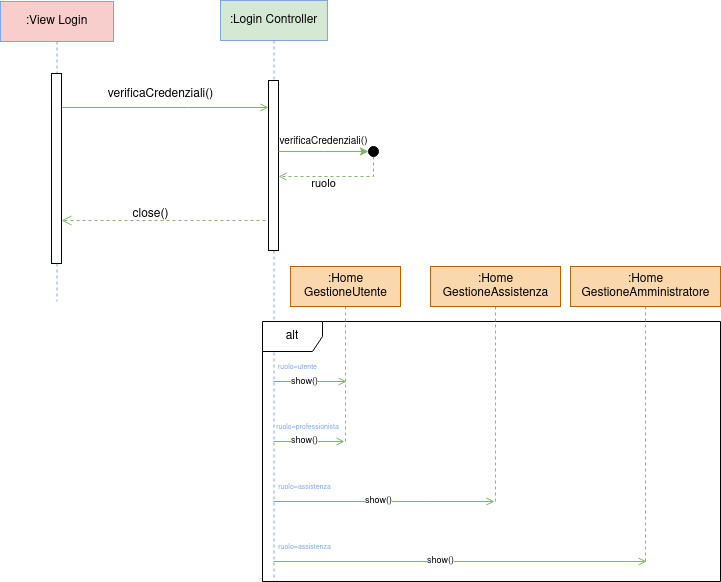

The diagram above was exported from draw.io. Its source (the exported page's mxGraphModel, read from the mxfile embedded in the PNG):
<mxGraphModel dx="1355" dy="795" grid="1" gridSize="10" guides="1" tooltips="1" connect="1" arrows="1" fold="1" page="1" pageScale="1" pageWidth="850" pageHeight="1100" background="#ffffff" math="0" shadow="0">
  <root>
    <mxCell id="0" />
    <mxCell id="1" parent="0" />
    <mxCell id="aM9ryv3xv72pqoxQDRHE-7" value="" style="html=1;verticalAlign=bottom;endArrow=open;edgeStyle=elbowEdgeStyle;elbow=vertical;curved=0;rounded=0;fillColor=#d5e8d4;strokeColor=#82b366;endFill=0;" parent="1" target="aM9ryv3xv72pqoxQDRHE-6" edge="1">
      <mxGeometry relative="1" as="geometry">
        <mxPoint x="195" y="246" as="sourcePoint" />
        <Array as="points">
          <mxPoint x="327" y="246" />
        </Array>
        <mxPoint x="405" y="246" as="targetPoint" />
      </mxGeometry>
    </mxCell>
    <mxCell id="aM9ryv3xv72pqoxQDRHE-8" value="" style="html=1;verticalAlign=bottom;endArrow=open;dashed=1;endSize=8;edgeStyle=elbowEdgeStyle;elbow=vertical;curved=0;rounded=0;fillColor=#d5e8d4;strokeColor=#82b366;" parent="1" target="aM9ryv3xv72pqoxQDRHE-2" edge="1">
      <mxGeometry relative="1" as="geometry">
        <mxPoint x="195" y="359" as="targetPoint" />
        <Array as="points">
          <mxPoint x="337" y="359" />
        </Array>
        <mxPoint x="405" y="359" as="sourcePoint" />
      </mxGeometry>
    </mxCell>
    <mxCell id="aM9ryv3xv72pqoxQDRHE-1" value="&lt;font color=&quot;#000000&quot;&gt;:View Login&lt;/font&gt;" style="shape=umlLifeline;perimeter=lifelinePerimeter;whiteSpace=wrap;html=1;container=0;dropTarget=0;collapsible=0;recursiveResize=0;outlineConnect=0;portConstraint=eastwest;newEdgeStyle={&quot;edgeStyle&quot;:&quot;elbowEdgeStyle&quot;,&quot;elbow&quot;:&quot;vertical&quot;,&quot;curved&quot;:0,&quot;rounded&quot;:0};fillColor=#f8cecc;strokeColor=#7EA6E0;" parent="1" vertex="1">
      <mxGeometry x="140" y="140" width="113" height="300" as="geometry" />
    </mxCell>
    <mxCell id="aM9ryv3xv72pqoxQDRHE-2" value="" style="html=1;points=[];perimeter=orthogonalPerimeter;outlineConnect=0;targetShapes=umlLifeline;portConstraint=eastwest;newEdgeStyle={&quot;edgeStyle&quot;:&quot;elbowEdgeStyle&quot;,&quot;elbow&quot;:&quot;vertical&quot;,&quot;curved&quot;:0,&quot;rounded&quot;:0};fillColor=#FFFFFF;strokeColor=#000000;" parent="aM9ryv3xv72pqoxQDRHE-1" vertex="1">
      <mxGeometry x="51" y="72" width="10" height="190" as="geometry" />
    </mxCell>
    <mxCell id="aM9ryv3xv72pqoxQDRHE-5" value="&lt;font color=&quot;#000000&quot;&gt;:Login Controller&lt;/font&gt;" style="shape=umlLifeline;perimeter=lifelinePerimeter;whiteSpace=wrap;html=1;container=0;dropTarget=0;collapsible=0;recursiveResize=0;outlineConnect=0;portConstraint=eastwest;newEdgeStyle={&quot;edgeStyle&quot;:&quot;elbowEdgeStyle&quot;,&quot;elbow&quot;:&quot;vertical&quot;,&quot;curved&quot;:0,&quot;rounded&quot;:0};fillColor=#d5e8d4;strokeColor=#7EA6E0;" parent="1" vertex="1">
      <mxGeometry x="360" y="139" width="107" height="581" as="geometry" />
    </mxCell>
    <mxCell id="aM9ryv3xv72pqoxQDRHE-6" value="" style="html=1;points=[];perimeter=orthogonalPerimeter;outlineConnect=0;targetShapes=umlLifeline;portConstraint=eastwest;newEdgeStyle={&quot;edgeStyle&quot;:&quot;elbowEdgeStyle&quot;,&quot;elbow&quot;:&quot;vertical&quot;,&quot;curved&quot;:0,&quot;rounded&quot;:0};fillColor=#FFFFFF;strokeColor=#000000;" parent="aM9ryv3xv72pqoxQDRHE-5" vertex="1">
      <mxGeometry x="48" y="80" width="10" height="170" as="geometry" />
    </mxCell>
    <mxCell id="xSgBkyLt8bNH0rPEXd5p-9" style="edgeStyle=orthogonalEdgeStyle;rounded=0;orthogonalLoop=1;jettySize=auto;html=1;exitX=0.5;exitY=1;exitDx=0;exitDy=0;strokeColor=#82b366;fillColor=#d5e8d4;dashed=1;endArrow=open;endFill=0;" parent="1" source="xSgBkyLt8bNH0rPEXd5p-6" target="aM9ryv3xv72pqoxQDRHE-6" edge="1">
      <mxGeometry relative="1" as="geometry">
        <mxPoint x="417.52380952380963" y="315" as="targetPoint" />
        <Array as="points">
          <mxPoint x="513" y="315" />
        </Array>
      </mxGeometry>
    </mxCell>
    <mxCell id="xSgBkyLt8bNH0rPEXd5p-6" value="" style="ellipse;whiteSpace=wrap;html=1;aspect=fixed;fillColor=#000000;" parent="1" vertex="1">
      <mxGeometry x="508" y="285" width="10" height="10" as="geometry" />
    </mxCell>
    <mxCell id="xSgBkyLt8bNH0rPEXd5p-7" value="&lt;font color=&quot;#000000&quot;&gt;verificaCredenziali()&lt;/font&gt;" style="text;html=1;align=center;verticalAlign=middle;resizable=0;points=[];autosize=1;strokeColor=none;fillColor=none;" parent="1" vertex="1">
      <mxGeometry x="235" y="218" width="130" height="30" as="geometry" />
    </mxCell>
    <mxCell id="xSgBkyLt8bNH0rPEXd5p-8" value="&lt;font color=&quot;#000000&quot;&gt;close()&lt;/font&gt;" style="text;html=1;align=center;verticalAlign=middle;resizable=0;points=[];autosize=1;strokeColor=none;fillColor=none;" parent="1" vertex="1">
      <mxGeometry x="260" y="338" width="60" height="30" as="geometry" />
    </mxCell>
    <mxCell id="xSgBkyLt8bNH0rPEXd5p-10" value="&lt;font style=&quot;font-size: 10px;&quot; color=&quot;#000000&quot;&gt;verificaCredenziali()&lt;/font&gt;" style="text;html=1;align=center;verticalAlign=middle;resizable=0;points=[];autosize=1;strokeColor=none;fillColor=none;" parent="1" vertex="1">
      <mxGeometry x="408" y="265" width="110" height="30" as="geometry" />
    </mxCell>
    <mxCell id="xSgBkyLt8bNH0rPEXd5p-13" value="&lt;font style=&quot;font-size: 11px;&quot; color=&quot;#000000&quot;&gt;ruolo&lt;/font&gt;" style="text;html=1;align=center;verticalAlign=middle;resizable=0;points=[];autosize=1;strokeColor=none;fillColor=none;" parent="1" vertex="1">
      <mxGeometry x="438" y="308" width="50" height="30" as="geometry" />
    </mxCell>
    <mxCell id="xSgBkyLt8bNH0rPEXd5p-14" value="alt" style="shape=umlFrame;whiteSpace=wrap;html=1;pointerEvents=0;fontFamily=Helvetica;fontSize=12;strokeColor=#000000;" parent="1" vertex="1">
      <mxGeometry x="402" y="460" width="458" height="260" as="geometry" />
    </mxCell>
    <mxCell id="xSgBkyLt8bNH0rPEXd5p-5" style="edgeStyle=elbowEdgeStyle;rounded=0;orthogonalLoop=1;jettySize=auto;html=1;elbow=vertical;curved=0;strokeColor=#82b366;fillColor=#d5e8d4;entryX=0;entryY=0.5;entryDx=0;entryDy=0;" parent="1" source="aM9ryv3xv72pqoxQDRHE-6" target="xSgBkyLt8bNH0rPEXd5p-6" edge="1">
      <mxGeometry relative="1" as="geometry">
        <mxPoint x="474" y="291" as="targetPoint" />
        <mxPoint x="422" y="291" as="sourcePoint" />
      </mxGeometry>
    </mxCell>
    <mxCell id="xSgBkyLt8bNH0rPEXd5p-31" style="edgeStyle=orthogonalEdgeStyle;shape=connector;rounded=0;orthogonalLoop=1;jettySize=auto;html=1;labelBackgroundColor=default;strokeColor=#7EA6E0;fontFamily=Helvetica;fontSize=12;fontColor=default;endArrow=none;fillColor=#d5e8d4;endFill=0;dashed=1;" parent="1" source="xSgBkyLt8bNH0rPEXd5p-20" edge="1">
      <mxGeometry relative="1" as="geometry">
        <mxPoint x="480" y="580" as="targetPoint" />
        <Array as="points">
          <mxPoint x="485" y="580" />
        </Array>
      </mxGeometry>
    </mxCell>
    <mxCell id="xSgBkyLt8bNH0rPEXd5p-20" value="&lt;div&gt;&lt;font color=&quot;#000000&quot;&gt;:Home&lt;/font&gt;&lt;/div&gt;&lt;div&gt;&lt;font color=&quot;#000000&quot;&gt;GestioneUtente&lt;/font&gt;&lt;/div&gt;" style="text;html=1;align=center;verticalAlign=middle;resizable=0;points=[];autosize=1;strokeColor=#b46504;fillColor=#fad7ac;" parent="1" vertex="1">
      <mxGeometry x="430" y="405" width="110" height="40" as="geometry" />
    </mxCell>
    <mxCell id="xSgBkyLt8bNH0rPEXd5p-36" style="edgeStyle=orthogonalEdgeStyle;shape=connector;rounded=0;orthogonalLoop=1;jettySize=auto;html=1;dashed=1;labelBackgroundColor=default;strokeColor=#7EA6E0;fontFamily=Helvetica;fontSize=12;fontColor=default;endArrow=none;endFill=0;fillColor=#d5e8d4;" parent="1" source="xSgBkyLt8bNH0rPEXd5p-21" edge="1">
      <mxGeometry relative="1" as="geometry">
        <mxPoint x="635" y="640" as="targetPoint" />
      </mxGeometry>
    </mxCell>
    <mxCell id="xSgBkyLt8bNH0rPEXd5p-21" value="&lt;div&gt;&lt;font color=&quot;#000000&quot;&gt;:Home&lt;/font&gt;&lt;/div&gt;&lt;div&gt;&lt;font color=&quot;#000000&quot;&gt;GestioneAssistenza&lt;/font&gt;&lt;/div&gt;" style="text;html=1;align=center;verticalAlign=middle;resizable=0;points=[];autosize=1;strokeColor=#b46504;fillColor=#fad7ac;" parent="1" vertex="1">
      <mxGeometry x="570" y="405" width="130" height="40" as="geometry" />
    </mxCell>
    <mxCell id="xSgBkyLt8bNH0rPEXd5p-39" style="edgeStyle=orthogonalEdgeStyle;shape=connector;rounded=0;orthogonalLoop=1;jettySize=auto;html=1;dashed=1;labelBackgroundColor=default;strokeColor=#7EA6E0;fontFamily=Helvetica;fontSize=12;fontColor=default;endArrow=none;endFill=0;fillColor=#d5e8d4;" parent="1" source="xSgBkyLt8bNH0rPEXd5p-22" edge="1">
      <mxGeometry relative="1" as="geometry">
        <mxPoint x="785" y="700" as="targetPoint" />
        <Array as="points">
          <mxPoint x="785" y="690" />
          <mxPoint x="785" y="690" />
        </Array>
      </mxGeometry>
    </mxCell>
    <mxCell id="xSgBkyLt8bNH0rPEXd5p-22" value="&lt;div&gt;&lt;font color=&quot;#000000&quot;&gt;:Home&lt;/font&gt;&lt;/div&gt;&lt;div&gt;&lt;font color=&quot;#000000&quot;&gt;GestioneAmministratore&lt;/font&gt;&lt;/div&gt;" style="text;html=1;align=center;verticalAlign=middle;resizable=0;points=[];autosize=1;strokeColor=#b46504;fillColor=#fad7ac;" parent="1" vertex="1">
      <mxGeometry x="710" y="405" width="150" height="40" as="geometry" />
    </mxCell>
    <mxCell id="xSgBkyLt8bNH0rPEXd5p-24" value="" style="html=1;verticalAlign=bottom;endArrow=open;edgeStyle=elbowEdgeStyle;elbow=vertical;curved=0;rounded=0;fillColor=#d5e8d4;strokeColor=#82b366;endFill=0;" parent="1" source="aM9ryv3xv72pqoxQDRHE-5" edge="1">
      <mxGeometry relative="1" as="geometry">
        <mxPoint x="410" y="520" as="sourcePoint" />
        <Array as="points" />
        <mxPoint x="486" y="520" as="targetPoint" />
      </mxGeometry>
    </mxCell>
    <mxCell id="xSgBkyLt8bNH0rPEXd5p-25" value="" style="html=1;verticalAlign=bottom;endArrow=open;edgeStyle=elbowEdgeStyle;elbow=vertical;curved=0;rounded=0;fillColor=#d5e8d4;strokeColor=#82b366;endFill=0;" parent="1" source="aM9ryv3xv72pqoxQDRHE-5" edge="1">
      <mxGeometry relative="1" as="geometry">
        <mxPoint x="417.5238095238094" y="580" as="sourcePoint" />
        <Array as="points">
          <mxPoint x="444" y="580" />
        </Array>
        <mxPoint x="484" y="580" as="targetPoint" />
      </mxGeometry>
    </mxCell>
    <mxCell id="xSgBkyLt8bNH0rPEXd5p-26" value="" style="html=1;verticalAlign=bottom;endArrow=open;edgeStyle=elbowEdgeStyle;elbow=vertical;curved=0;rounded=0;fillColor=#d5e8d4;strokeColor=#82b366;endFill=0;" parent="1" source="aM9ryv3xv72pqoxQDRHE-5" edge="1">
      <mxGeometry relative="1" as="geometry">
        <mxPoint x="419.52380952380963" y="700" as="sourcePoint" />
        <Array as="points">
          <mxPoint x="568" y="700" />
        </Array>
        <mxPoint x="786" y="700" as="targetPoint" />
      </mxGeometry>
    </mxCell>
    <mxCell id="xSgBkyLt8bNH0rPEXd5p-27" value="" style="html=1;verticalAlign=bottom;endArrow=open;edgeStyle=elbowEdgeStyle;elbow=vertical;curved=0;rounded=0;fillColor=#d5e8d4;strokeColor=#82b366;endFill=0;" parent="1" source="aM9ryv3xv72pqoxQDRHE-5" edge="1">
      <mxGeometry relative="1" as="geometry">
        <mxPoint x="417.5238095238094" y="640" as="sourcePoint" />
        <Array as="points">
          <mxPoint x="566" y="640" />
        </Array>
        <mxPoint x="634" y="640" as="targetPoint" />
      </mxGeometry>
    </mxCell>
    <mxCell id="xSgBkyLt8bNH0rPEXd5p-30" value="&lt;font style=&quot;font-size: 7px;&quot; color=&quot;#7ea6e0&quot;&gt;ruolo=utente&lt;/font&gt;" style="text;html=1;align=center;verticalAlign=middle;resizable=0;points=[];autosize=1;strokeColor=none;fillColor=none;fontSize=12;fontFamily=Helvetica;fontColor=default;" parent="1" vertex="1">
      <mxGeometry x="407" y="490" width="60" height="30" as="geometry" />
    </mxCell>
    <mxCell id="xSgBkyLt8bNH0rPEXd5p-32" value="&lt;font style=&quot;font-size: 9px; background-color: rgb(255, 255, 255);&quot; color=&quot;#000000&quot;&gt;show()&lt;/font&gt;" style="text;html=1;align=center;verticalAlign=middle;resizable=0;points=[];autosize=1;strokeColor=none;fillColor=none;fontSize=12;fontFamily=Helvetica;fontColor=default;" parent="1" vertex="1">
      <mxGeometry x="419" y="505" width="50" height="30" as="geometry" />
    </mxCell>
    <mxCell id="xSgBkyLt8bNH0rPEXd5p-33" value="&lt;font style=&quot;font-size: 9px; background-color: rgb(255, 255, 255);&quot; color=&quot;#000000&quot;&gt;show()&lt;/font&gt;" style="text;html=1;align=center;verticalAlign=middle;resizable=0;points=[];autosize=1;strokeColor=none;fillColor=none;fontSize=12;fontFamily=Helvetica;fontColor=default;" parent="1" vertex="1">
      <mxGeometry x="419" y="564" width="50" height="30" as="geometry" />
    </mxCell>
    <mxCell id="xSgBkyLt8bNH0rPEXd5p-35" value="&lt;font style=&quot;font-size: 7px;&quot; color=&quot;#7ea6e0&quot;&gt;ruolo=professionista&lt;/font&gt;" style="text;html=1;align=center;verticalAlign=middle;resizable=0;points=[];autosize=1;strokeColor=none;fillColor=none;fontSize=12;fontFamily=Helvetica;fontColor=default;" parent="1" vertex="1">
      <mxGeometry x="402" y="550" width="90" height="30" as="geometry" />
    </mxCell>
    <mxCell id="xSgBkyLt8bNH0rPEXd5p-37" value="&lt;font style=&quot;font-size: 9px; background-color: rgb(255, 255, 255);&quot; color=&quot;#000000&quot;&gt;show()&lt;/font&gt;" style="text;html=1;align=center;verticalAlign=middle;resizable=0;points=[];autosize=1;strokeColor=none;fillColor=none;fontSize=12;fontFamily=Helvetica;fontColor=default;" parent="1" vertex="1">
      <mxGeometry x="493" y="624" width="50" height="30" as="geometry" />
    </mxCell>
    <mxCell id="xSgBkyLt8bNH0rPEXd5p-38" value="&lt;font style=&quot;font-size: 7px;&quot; color=&quot;#7ea6e0&quot;&gt;ruolo=assistenza&lt;/font&gt;" style="text;html=1;align=center;verticalAlign=middle;resizable=0;points=[];autosize=1;strokeColor=none;fillColor=none;fontSize=12;fontFamily=Helvetica;fontColor=default;" parent="1" vertex="1">
      <mxGeometry x="404" y="610" width="80" height="30" as="geometry" />
    </mxCell>
    <mxCell id="xSgBkyLt8bNH0rPEXd5p-40" value="&lt;font style=&quot;font-size: 9px; background-color: rgb(255, 255, 255);&quot; color=&quot;#000000&quot;&gt;show()&lt;/font&gt;" style="text;html=1;align=center;verticalAlign=middle;resizable=0;points=[];autosize=1;strokeColor=none;fillColor=none;fontSize=12;fontFamily=Helvetica;fontColor=default;" parent="1" vertex="1">
      <mxGeometry x="555" y="684" width="50" height="30" as="geometry" />
    </mxCell>
    <mxCell id="xSgBkyLt8bNH0rPEXd5p-41" value="&lt;font style=&quot;font-size: 7px;&quot; color=&quot;#7ea6e0&quot;&gt;ruolo=assistenza&lt;/font&gt;" style="text;html=1;align=center;verticalAlign=middle;resizable=0;points=[];autosize=1;strokeColor=none;fillColor=none;fontSize=12;fontFamily=Helvetica;fontColor=default;" parent="1" vertex="1">
      <mxGeometry x="404" y="670" width="80" height="30" as="geometry" />
    </mxCell>
  </root>
</mxGraphModel>